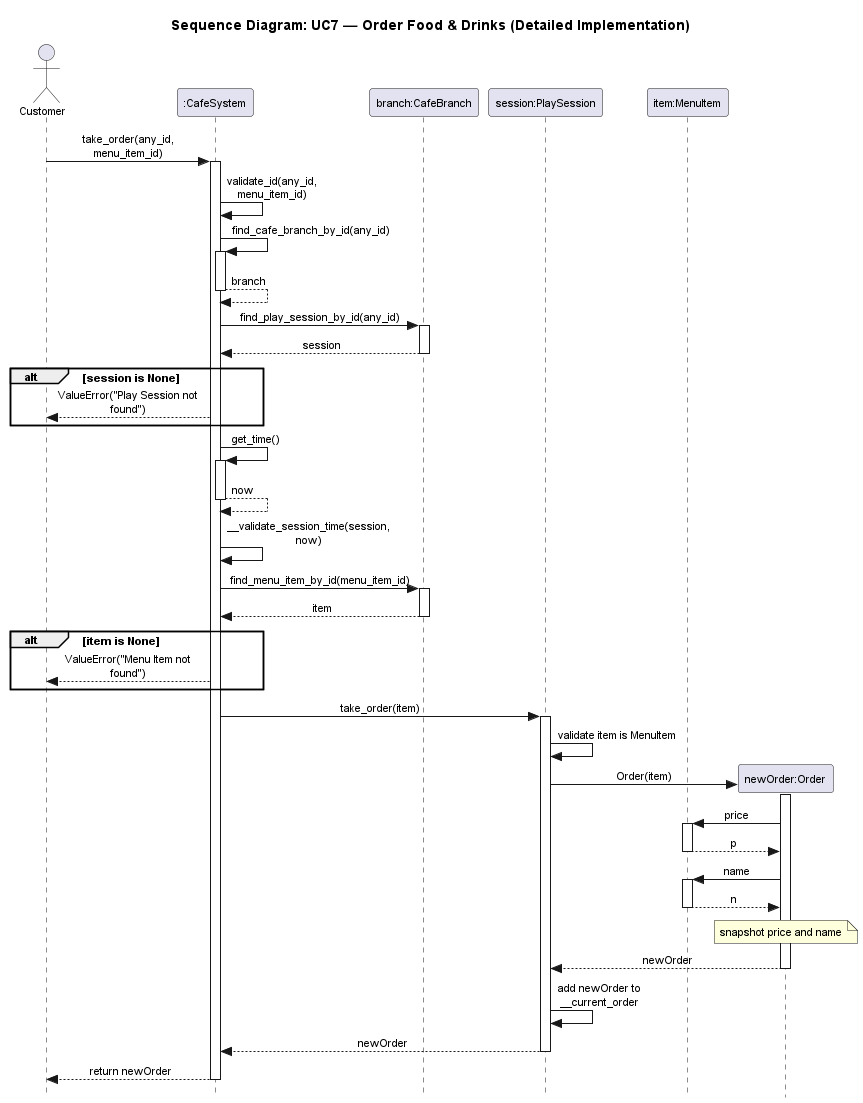

The diagram above was rendered by PlantUML. Its source (embedded in the PNG):
@startuml
skinparam style strictuml
skinparam sequenceMessageAlign center
skinparam defaultFontSize 11
skinparam MaxMessageSize 150

title Sequence Diagram: UC7 — Order Food & Drinks (Detailed Implementation)

actor "Customer" as customer
participant ":CafeSystem" as system
participant "branch:CafeBranch" as branch
participant "session:PlaySession" as session
participant "item:MenuItem" as menu
participant "newOrder:Order" as order

customer -> system : take_order(any_id, menu_item_id)
activate system

    system -> system : validate_id(any_id, menu_item_id)

    ' 1. Logic to find context (Branch/Session)
    system -> system : find_cafe_branch_by_id(any_id)
    activate system
    system --> system : branch
    deactivate system
    
    system -> branch : find_play_session_by_id(any_id)
    activate branch
    branch --> system : session
    deactivate branch
    
    ' 2. Validation
    alt session is None
        system --> customer : ValueError("Play Session not found")
    end
    
    system -> system : get_time()
    activate system
    system --> system : now
    deactivate system
    system -> system : __validate_session_time(session, now)
    
    ' 3. Find Menu Item
    system -> branch : find_menu_item_by_id(menu_item_id)
    activate branch
    branch --> system : item
    deactivate branch
    
    alt item is None
        system --> customer : ValueError("Menu Item not found")
    end

    ' 4. Create Order
    system -> session : take_order(item)
    activate session
        
        session -> session : validate item is MenuItem
        
        create order
        session -> order : Order(item)
        activate order
            order -> menu : price
            activate menu
            menu --> order : p
            deactivate menu
            
            order -> menu : name
            activate menu
            menu --> order : n
            deactivate menu
            
            note over order : snapshot price and name
            order --> session : newOrder
        deactivate order
        
        session -> session : add newOrder to __current_order
        session --> system : newOrder
    deactivate session

    system --> customer : return newOrder
deactivate system

@enduml